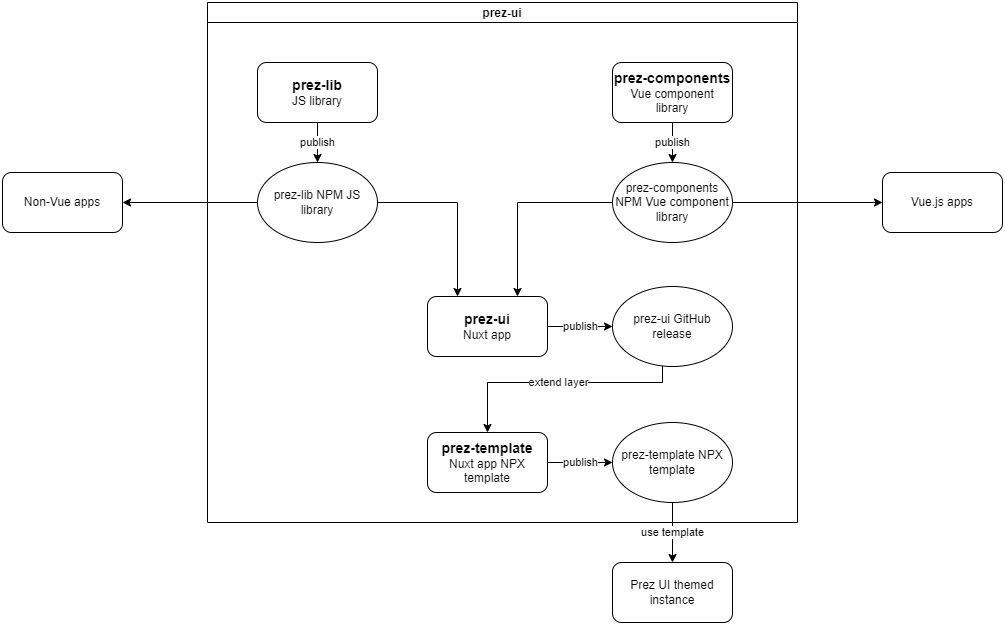

The diagram above was exported from draw.io. Its source (the exported page's mxGraphModel, read from the mxfile embedded in the PNG):
<mxGraphModel dx="1217" dy="813" grid="1" gridSize="10" guides="1" tooltips="1" connect="1" arrows="1" fold="1" page="1" pageScale="1" pageWidth="1169" pageHeight="827" math="0" shadow="0">
  <root>
    <mxCell id="0" />
    <mxCell id="1" parent="0" />
    <mxCell id="47SYDOreM6jzBi_CaRgB-8" value="prez-ui" style="swimlane;startSize=20;" parent="1" vertex="1">
      <mxGeometry x="285" y="100" width="590" height="520" as="geometry" />
    </mxCell>
    <mxCell id="47SYDOreM6jzBi_CaRgB-24" value="publish" style="edgeStyle=orthogonalEdgeStyle;rounded=0;orthogonalLoop=1;jettySize=auto;html=1;entryX=0;entryY=0.5;entryDx=0;entryDy=0;" parent="47SYDOreM6jzBi_CaRgB-8" source="47SYDOreM6jzBi_CaRgB-3" target="47SYDOreM6jzBi_CaRgB-18" edge="1">
      <mxGeometry relative="1" as="geometry" />
    </mxCell>
    <mxCell id="47SYDOreM6jzBi_CaRgB-3" value="&lt;b&gt;&lt;font style=&quot;font-size: 14px;&quot;&gt;prez-ui&lt;/font&gt;&lt;/b&gt;&lt;br&gt;Nuxt app" style="rounded=1;whiteSpace=wrap;html=1;" parent="47SYDOreM6jzBi_CaRgB-8" vertex="1">
      <mxGeometry x="220" y="294" width="120" height="60" as="geometry" />
    </mxCell>
    <mxCell id="47SYDOreM6jzBi_CaRgB-28" value="publish" style="edgeStyle=orthogonalEdgeStyle;rounded=0;orthogonalLoop=1;jettySize=auto;html=1;entryX=0;entryY=0.5;entryDx=0;entryDy=0;" parent="47SYDOreM6jzBi_CaRgB-8" source="47SYDOreM6jzBi_CaRgB-4" target="47SYDOreM6jzBi_CaRgB-19" edge="1">
      <mxGeometry relative="1" as="geometry" />
    </mxCell>
    <mxCell id="47SYDOreM6jzBi_CaRgB-4" value="&lt;b&gt;&lt;font style=&quot;font-size: 14px;&quot;&gt;prez-template&lt;/font&gt;&lt;/b&gt;&lt;br&gt;Nuxt app NPX template" style="rounded=1;whiteSpace=wrap;html=1;" parent="47SYDOreM6jzBi_CaRgB-8" vertex="1">
      <mxGeometry x="220" y="430" width="120" height="60" as="geometry" />
    </mxCell>
    <mxCell id="47SYDOreM6jzBi_CaRgB-22" value="publish" style="edgeStyle=orthogonalEdgeStyle;rounded=0;orthogonalLoop=1;jettySize=auto;html=1;entryX=0.5;entryY=0;entryDx=0;entryDy=0;" parent="47SYDOreM6jzBi_CaRgB-8" source="47SYDOreM6jzBi_CaRgB-1" target="47SYDOreM6jzBi_CaRgB-16" edge="1">
      <mxGeometry relative="1" as="geometry" />
    </mxCell>
    <mxCell id="47SYDOreM6jzBi_CaRgB-1" value="&lt;b&gt;&lt;font style=&quot;font-size: 14px;&quot;&gt;prez-lib&lt;/font&gt;&lt;/b&gt;&lt;br&gt;JS library" style="rounded=1;whiteSpace=wrap;html=1;" parent="47SYDOreM6jzBi_CaRgB-8" vertex="1">
      <mxGeometry x="50" y="60" width="120" height="60" as="geometry" />
    </mxCell>
    <mxCell id="47SYDOreM6jzBi_CaRgB-23" value="publish" style="edgeStyle=orthogonalEdgeStyle;rounded=0;orthogonalLoop=1;jettySize=auto;html=1;entryX=0.5;entryY=0;entryDx=0;entryDy=0;" parent="47SYDOreM6jzBi_CaRgB-8" source="47SYDOreM6jzBi_CaRgB-2" target="47SYDOreM6jzBi_CaRgB-17" edge="1">
      <mxGeometry relative="1" as="geometry" />
    </mxCell>
    <mxCell id="47SYDOreM6jzBi_CaRgB-2" value="&lt;b&gt;&lt;font style=&quot;font-size: 14px;&quot;&gt;prez-components&lt;/font&gt;&lt;/b&gt;&lt;br&gt;Vue component library" style="rounded=1;whiteSpace=wrap;html=1;" parent="47SYDOreM6jzBi_CaRgB-8" vertex="1">
      <mxGeometry x="405" y="60" width="120" height="60" as="geometry" />
    </mxCell>
    <mxCell id="47SYDOreM6jzBi_CaRgB-25" style="edgeStyle=orthogonalEdgeStyle;rounded=0;orthogonalLoop=1;jettySize=auto;html=1;entryX=0.25;entryY=0;entryDx=0;entryDy=0;" parent="47SYDOreM6jzBi_CaRgB-8" source="47SYDOreM6jzBi_CaRgB-16" target="47SYDOreM6jzBi_CaRgB-3" edge="1">
      <mxGeometry relative="1" as="geometry" />
    </mxCell>
    <mxCell id="47SYDOreM6jzBi_CaRgB-16" value="prez-lib NPM JS library" style="ellipse;whiteSpace=wrap;html=1;" parent="47SYDOreM6jzBi_CaRgB-8" vertex="1">
      <mxGeometry x="50" y="160" width="120" height="80" as="geometry" />
    </mxCell>
    <mxCell id="47SYDOreM6jzBi_CaRgB-26" style="edgeStyle=orthogonalEdgeStyle;rounded=0;orthogonalLoop=1;jettySize=auto;html=1;entryX=0.75;entryY=0;entryDx=0;entryDy=0;" parent="47SYDOreM6jzBi_CaRgB-8" source="47SYDOreM6jzBi_CaRgB-17" target="47SYDOreM6jzBi_CaRgB-3" edge="1">
      <mxGeometry relative="1" as="geometry" />
    </mxCell>
    <mxCell id="47SYDOreM6jzBi_CaRgB-17" value="prez-components NPM Vue component library" style="ellipse;whiteSpace=wrap;html=1;" parent="47SYDOreM6jzBi_CaRgB-8" vertex="1">
      <mxGeometry x="405" y="160" width="120" height="80" as="geometry" />
    </mxCell>
    <mxCell id="47SYDOreM6jzBi_CaRgB-27" value="extend layer" style="edgeStyle=orthogonalEdgeStyle;rounded=0;orthogonalLoop=1;jettySize=auto;html=1;entryX=0.5;entryY=0;entryDx=0;entryDy=0;" parent="47SYDOreM6jzBi_CaRgB-8" source="47SYDOreM6jzBi_CaRgB-18" target="47SYDOreM6jzBi_CaRgB-4" edge="1">
      <mxGeometry relative="1" as="geometry">
        <Array as="points">
          <mxPoint x="455" y="380" />
          <mxPoint x="280" y="380" />
        </Array>
      </mxGeometry>
    </mxCell>
    <mxCell id="47SYDOreM6jzBi_CaRgB-18" value="prez-ui GitHub release" style="ellipse;whiteSpace=wrap;html=1;" parent="47SYDOreM6jzBi_CaRgB-8" vertex="1">
      <mxGeometry x="405" y="284" width="120" height="80" as="geometry" />
    </mxCell>
    <mxCell id="47SYDOreM6jzBi_CaRgB-19" value="prez-template NPX template" style="ellipse;whiteSpace=wrap;html=1;" parent="47SYDOreM6jzBi_CaRgB-8" vertex="1">
      <mxGeometry x="405" y="420" width="120" height="80" as="geometry" />
    </mxCell>
    <mxCell id="47SYDOreM6jzBi_CaRgB-13" value="Non-Vue apps" style="rounded=1;whiteSpace=wrap;html=1;" parent="1" vertex="1">
      <mxGeometry x="80" y="270" width="120" height="60" as="geometry" />
    </mxCell>
    <mxCell id="47SYDOreM6jzBi_CaRgB-14" value="Vue.js apps" style="rounded=1;whiteSpace=wrap;html=1;" parent="1" vertex="1">
      <mxGeometry x="960" y="270" width="120" height="60" as="geometry" />
    </mxCell>
    <mxCell id="47SYDOreM6jzBi_CaRgB-20" style="edgeStyle=orthogonalEdgeStyle;rounded=0;orthogonalLoop=1;jettySize=auto;html=1;entryX=0;entryY=0.5;entryDx=0;entryDy=0;" parent="1" source="47SYDOreM6jzBi_CaRgB-17" target="47SYDOreM6jzBi_CaRgB-14" edge="1">
      <mxGeometry relative="1" as="geometry" />
    </mxCell>
    <mxCell id="47SYDOreM6jzBi_CaRgB-21" style="edgeStyle=orthogonalEdgeStyle;rounded=0;orthogonalLoop=1;jettySize=auto;html=1;entryX=1;entryY=0.5;entryDx=0;entryDy=0;" parent="1" source="47SYDOreM6jzBi_CaRgB-16" target="47SYDOreM6jzBi_CaRgB-13" edge="1">
      <mxGeometry relative="1" as="geometry" />
    </mxCell>
    <mxCell id="47SYDOreM6jzBi_CaRgB-29" value="Prez UI themed instance" style="rounded=1;whiteSpace=wrap;html=1;" parent="1" vertex="1">
      <mxGeometry x="690" y="660" width="120" height="60" as="geometry" />
    </mxCell>
    <mxCell id="47SYDOreM6jzBi_CaRgB-30" value="use template" style="edgeStyle=orthogonalEdgeStyle;rounded=0;orthogonalLoop=1;jettySize=auto;html=1;entryX=0.5;entryY=0;entryDx=0;entryDy=0;" parent="1" source="47SYDOreM6jzBi_CaRgB-19" target="47SYDOreM6jzBi_CaRgB-29" edge="1">
      <mxGeometry relative="1" as="geometry" />
    </mxCell>
  </root>
</mxGraphModel>